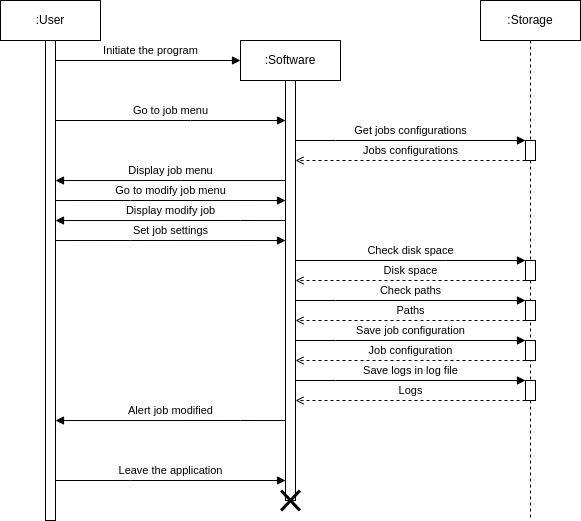

The diagram above was exported from draw.io. Its source (the exported page's mxGraphModel, read from the mxfile embedded in the PNG):
<mxGraphModel dx="1360" dy="843" grid="1" gridSize="5" guides="1" tooltips="1" connect="1" arrows="1" fold="1" page="1" pageScale="1" pageWidth="827" pageHeight="1169" background="#ffffff" math="0" shadow="0">
  <root>
    <mxCell id="0" />
    <mxCell id="1" parent="0" />
    <mxCell id="whCqR9WKjMdGKWVTpDrm-1" value=":User" style="shape=umlLifeline;perimeter=lifelinePerimeter;whiteSpace=wrap;html=1;container=1;collapsible=0;recursiveResize=0;outlineConnect=0;" parent="1" vertex="1">
      <mxGeometry x="30" y="20" width="100" height="520" as="geometry" />
    </mxCell>
    <mxCell id="whCqR9WKjMdGKWVTpDrm-2" value="" style="html=1;points=[];perimeter=orthogonalPerimeter;" parent="whCqR9WKjMdGKWVTpDrm-1" vertex="1">
      <mxGeometry x="45" y="40" width="10" height="480" as="geometry" />
    </mxCell>
    <mxCell id="whCqR9WKjMdGKWVTpDrm-3" value=":Software" style="shape=umlLifeline;perimeter=lifelinePerimeter;whiteSpace=wrap;html=1;container=1;collapsible=0;recursiveResize=0;outlineConnect=0;" parent="1" vertex="1">
      <mxGeometry x="270" y="60" width="100" height="460" as="geometry" />
    </mxCell>
    <mxCell id="whCqR9WKjMdGKWVTpDrm-4" value="" style="html=1;points=[];perimeter=orthogonalPerimeter;" parent="whCqR9WKjMdGKWVTpDrm-3" vertex="1">
      <mxGeometry x="45" y="40" width="10" height="420" as="geometry" />
    </mxCell>
    <mxCell id="whCqR9WKjMdGKWVTpDrm-23" value="" style="shape=umlDestroy;whiteSpace=wrap;html=1;strokeWidth=3;" parent="whCqR9WKjMdGKWVTpDrm-3" vertex="1">
      <mxGeometry x="40.629999999999995" y="450" width="18.75" height="20" as="geometry" />
    </mxCell>
    <mxCell id="whCqR9WKjMdGKWVTpDrm-5" value=":Storage" style="shape=umlLifeline;perimeter=lifelinePerimeter;whiteSpace=wrap;html=1;container=1;collapsible=0;recursiveResize=0;outlineConnect=0;" parent="1" vertex="1">
      <mxGeometry x="510" y="20" width="100" height="520" as="geometry" />
    </mxCell>
    <mxCell id="whCqR9WKjMdGKWVTpDrm-6" value="" style="html=1;points=[];perimeter=orthogonalPerimeter;" parent="whCqR9WKjMdGKWVTpDrm-5" vertex="1">
      <mxGeometry x="45" y="260" width="10" height="20" as="geometry" />
    </mxCell>
    <mxCell id="whCqR9WKjMdGKWVTpDrm-7" value="" style="html=1;points=[];perimeter=orthogonalPerimeter;" parent="whCqR9WKjMdGKWVTpDrm-5" vertex="1">
      <mxGeometry x="45" y="300" width="10" height="20" as="geometry" />
    </mxCell>
    <mxCell id="whCqR9WKjMdGKWVTpDrm-8" value="" style="html=1;points=[];perimeter=orthogonalPerimeter;" parent="whCqR9WKjMdGKWVTpDrm-5" vertex="1">
      <mxGeometry x="45" y="340" width="10" height="20" as="geometry" />
    </mxCell>
    <mxCell id="whCqR9WKjMdGKWVTpDrm-9" value="Save job configuration" style="edgeStyle=orthogonalEdgeStyle;rounded=0;orthogonalLoop=1;jettySize=auto;html=1;endArrow=block;endFill=1;" parent="whCqR9WKjMdGKWVTpDrm-5" target="whCqR9WKjMdGKWVTpDrm-8" edge="1">
      <mxGeometry y="10" relative="1" as="geometry">
        <mxPoint x="-185" y="340" as="sourcePoint" />
        <mxPoint x="50" y="350" as="targetPoint" />
        <Array as="points">
          <mxPoint x="-145" y="340" />
          <mxPoint x="-145" y="340" />
        </Array>
        <mxPoint as="offset" />
      </mxGeometry>
    </mxCell>
    <mxCell id="whCqR9WKjMdGKWVTpDrm-10" value="Job configuration" style="edgeStyle=orthogonalEdgeStyle;rounded=0;orthogonalLoop=1;jettySize=auto;html=1;endArrow=open;endFill=0;dashed=1;" parent="whCqR9WKjMdGKWVTpDrm-5" source="whCqR9WKjMdGKWVTpDrm-8" edge="1">
      <mxGeometry y="-10" relative="1" as="geometry">
        <mxPoint x="50" y="375" as="sourcePoint" />
        <mxPoint x="-185" y="360" as="targetPoint" />
        <Array as="points">
          <mxPoint x="-105" y="360" />
          <mxPoint x="-105" y="360" />
        </Array>
        <mxPoint as="offset" />
      </mxGeometry>
    </mxCell>
    <mxCell id="whCqR9WKjMdGKWVTpDrm-11" value="Initiate the program" style="edgeStyle=orthogonalEdgeStyle;rounded=0;orthogonalLoop=1;jettySize=auto;html=1;endArrow=block;endFill=1;" parent="1" source="whCqR9WKjMdGKWVTpDrm-2" edge="1">
      <mxGeometry x="0.0269" y="10" relative="1" as="geometry">
        <mxPoint x="270" y="80" as="targetPoint" />
        <Array as="points">
          <mxPoint x="270" y="80" />
        </Array>
        <mxPoint as="offset" />
      </mxGeometry>
    </mxCell>
    <mxCell id="whCqR9WKjMdGKWVTpDrm-12" value="Go to job menu" style="edgeStyle=orthogonalEdgeStyle;rounded=0;orthogonalLoop=1;jettySize=auto;html=1;endArrow=block;endFill=1;" parent="1" source="whCqR9WKjMdGKWVTpDrm-2" target="whCqR9WKjMdGKWVTpDrm-4" edge="1">
      <mxGeometry y="10" relative="1" as="geometry">
        <Array as="points">
          <mxPoint x="220" y="140" />
          <mxPoint x="220" y="140" />
        </Array>
        <mxPoint as="offset" />
      </mxGeometry>
    </mxCell>
    <mxCell id="whCqR9WKjMdGKWVTpDrm-13" value="Display job menu" style="edgeStyle=orthogonalEdgeStyle;rounded=0;orthogonalLoop=1;jettySize=auto;html=1;endArrow=block;endFill=1;" parent="1" edge="1">
      <mxGeometry y="-10" relative="1" as="geometry">
        <mxPoint x="314.9999999999999" y="200.0344827586207" as="sourcePoint" />
        <mxPoint x="85" y="200.0344827586207" as="targetPoint" />
        <Array as="points">
          <mxPoint x="210" y="200" />
          <mxPoint x="210" y="200" />
        </Array>
        <mxPoint as="offset" />
      </mxGeometry>
    </mxCell>
    <mxCell id="whCqR9WKjMdGKWVTpDrm-14" value="Go to modify job menu" style="edgeStyle=orthogonalEdgeStyle;rounded=0;orthogonalLoop=1;jettySize=auto;html=1;endArrow=block;endFill=1;" parent="1" edge="1">
      <mxGeometry y="10" relative="1" as="geometry">
        <mxPoint x="85" y="220.0344827586207" as="sourcePoint" />
        <mxPoint x="314.9999999999999" y="220.0344827586207" as="targetPoint" />
        <Array as="points">
          <mxPoint x="160" y="220" />
          <mxPoint x="160" y="220" />
        </Array>
        <mxPoint as="offset" />
      </mxGeometry>
    </mxCell>
    <mxCell id="whCqR9WKjMdGKWVTpDrm-15" value="Display modify job" style="edgeStyle=orthogonalEdgeStyle;rounded=0;orthogonalLoop=1;jettySize=auto;html=1;endArrow=block;endFill=1;" parent="1" edge="1">
      <mxGeometry y="-10" relative="1" as="geometry">
        <mxPoint x="314.9999999999999" y="240.0344827586207" as="sourcePoint" />
        <mxPoint x="85" y="240.0344827586207" as="targetPoint" />
        <Array as="points">
          <mxPoint x="270" y="240" />
          <mxPoint x="270" y="240" />
        </Array>
        <mxPoint as="offset" />
      </mxGeometry>
    </mxCell>
    <mxCell id="whCqR9WKjMdGKWVTpDrm-16" value="Set job settings" style="edgeStyle=orthogonalEdgeStyle;rounded=0;orthogonalLoop=1;jettySize=auto;html=1;endArrow=block;endFill=1;" parent="1" edge="1">
      <mxGeometry y="10" relative="1" as="geometry">
        <mxPoint x="85" y="260.0344827586208" as="sourcePoint" />
        <mxPoint x="314.9999999999999" y="260.0344827586208" as="targetPoint" />
        <Array as="points">
          <mxPoint x="160" y="260" />
          <mxPoint x="160" y="260" />
        </Array>
        <mxPoint as="offset" />
      </mxGeometry>
    </mxCell>
    <mxCell id="whCqR9WKjMdGKWVTpDrm-17" value="Check disk space" style="edgeStyle=orthogonalEdgeStyle;rounded=0;orthogonalLoop=1;jettySize=auto;html=1;endArrow=block;endFill=1;" parent="1" target="whCqR9WKjMdGKWVTpDrm-6" edge="1">
      <mxGeometry y="10" relative="1" as="geometry">
        <Array as="points">
          <mxPoint x="475" y="280" />
          <mxPoint x="475" y="280" />
        </Array>
        <mxPoint as="offset" />
        <mxPoint x="325" y="280" as="sourcePoint" />
      </mxGeometry>
    </mxCell>
    <mxCell id="whCqR9WKjMdGKWVTpDrm-18" value="Disk space" style="edgeStyle=orthogonalEdgeStyle;rounded=0;orthogonalLoop=1;jettySize=auto;html=1;endArrow=open;endFill=0;dashed=1;" parent="1" source="whCqR9WKjMdGKWVTpDrm-6" edge="1">
      <mxGeometry y="-10" relative="1" as="geometry">
        <Array as="points">
          <mxPoint x="495" y="300" />
          <mxPoint x="495" y="300" />
        </Array>
        <mxPoint as="offset" />
        <mxPoint x="325" y="300" as="targetPoint" />
      </mxGeometry>
    </mxCell>
    <mxCell id="whCqR9WKjMdGKWVTpDrm-19" value="Check paths" style="edgeStyle=orthogonalEdgeStyle;rounded=0;orthogonalLoop=1;jettySize=auto;html=1;endArrow=block;endFill=1;" parent="1" target="whCqR9WKjMdGKWVTpDrm-7" edge="1">
      <mxGeometry y="10" relative="1" as="geometry">
        <mxPoint x="325" y="320" as="sourcePoint" />
        <mxPoint x="560" y="330" as="targetPoint" />
        <Array as="points">
          <mxPoint x="365" y="320" />
          <mxPoint x="365" y="320" />
        </Array>
        <mxPoint as="offset" />
      </mxGeometry>
    </mxCell>
    <mxCell id="whCqR9WKjMdGKWVTpDrm-20" value="Paths" style="edgeStyle=orthogonalEdgeStyle;rounded=0;orthogonalLoop=1;jettySize=auto;html=1;endArrow=open;endFill=0;dashed=1;" parent="1" source="whCqR9WKjMdGKWVTpDrm-7" edge="1">
      <mxGeometry y="-10" relative="1" as="geometry">
        <mxPoint x="560" y="355" as="sourcePoint" />
        <mxPoint x="325" y="340" as="targetPoint" />
        <Array as="points">
          <mxPoint x="405" y="340" />
          <mxPoint x="405" y="340" />
        </Array>
        <mxPoint as="offset" />
      </mxGeometry>
    </mxCell>
    <mxCell id="whCqR9WKjMdGKWVTpDrm-21" value="Alert job modified" style="edgeStyle=orthogonalEdgeStyle;rounded=0;orthogonalLoop=1;jettySize=auto;html=1;endArrow=block;endFill=1;" parent="1" edge="1">
      <mxGeometry y="-10" relative="1" as="geometry">
        <mxPoint x="315" y="440.0344827586207" as="sourcePoint" />
        <mxPoint x="85" y="440.0344827586207" as="targetPoint" />
        <Array as="points">
          <mxPoint x="270" y="440" />
          <mxPoint x="270" y="440" />
        </Array>
        <mxPoint as="offset" />
      </mxGeometry>
    </mxCell>
    <mxCell id="whCqR9WKjMdGKWVTpDrm-22" value="Leave the application" style="edgeStyle=orthogonalEdgeStyle;rounded=0;orthogonalLoop=1;jettySize=auto;html=1;endArrow=block;endFill=1;" parent="1" edge="1">
      <mxGeometry y="10" relative="1" as="geometry">
        <mxPoint x="85" y="500.0044827586207" as="sourcePoint" />
        <mxPoint x="314.9999999999999" y="500.0044827586207" as="targetPoint" />
        <Array as="points">
          <mxPoint x="160" y="499.97" />
          <mxPoint x="160" y="499.97" />
        </Array>
        <mxPoint as="offset" />
      </mxGeometry>
    </mxCell>
    <mxCell id="ioygmwW_KgbhQaYqwCs8-1" value="" style="html=1;points=[];perimeter=orthogonalPerimeter;" parent="1" vertex="1">
      <mxGeometry x="555" y="160" width="10" height="20" as="geometry" />
    </mxCell>
    <mxCell id="ioygmwW_KgbhQaYqwCs8-2" value="Get jobs configurations" style="edgeStyle=orthogonalEdgeStyle;rounded=0;orthogonalLoop=1;jettySize=auto;html=1;endArrow=block;endFill=1;" parent="1" target="ioygmwW_KgbhQaYqwCs8-1" edge="1">
      <mxGeometry y="10" relative="1" as="geometry">
        <mxPoint x="325" y="160" as="sourcePoint" />
        <mxPoint x="50" y="150" as="targetPoint" />
        <Array as="points">
          <mxPoint x="365" y="160" />
          <mxPoint x="365" y="160" />
        </Array>
        <mxPoint as="offset" />
      </mxGeometry>
    </mxCell>
    <mxCell id="ioygmwW_KgbhQaYqwCs8-3" value="Jobs configurations" style="edgeStyle=orthogonalEdgeStyle;rounded=0;orthogonalLoop=1;jettySize=auto;html=1;endArrow=open;endFill=0;dashed=1;" parent="1" edge="1">
      <mxGeometry y="-10" relative="1" as="geometry">
        <mxPoint x="555" y="180" as="sourcePoint" />
        <mxPoint x="325" y="180" as="targetPoint" />
        <Array as="points">
          <mxPoint x="405" y="180" />
          <mxPoint x="405" y="180" />
        </Array>
        <mxPoint as="offset" />
      </mxGeometry>
    </mxCell>
    <mxCell id="vzCsVCDZMg4BcHA_5XHh-1" value="" style="html=1;points=[];perimeter=orthogonalPerimeter;" parent="1" vertex="1">
      <mxGeometry x="555" y="400" width="10" height="20" as="geometry" />
    </mxCell>
    <mxCell id="vzCsVCDZMg4BcHA_5XHh-2" value="Save logs in log file" style="edgeStyle=orthogonalEdgeStyle;rounded=0;orthogonalLoop=1;jettySize=auto;html=1;endArrow=block;endFill=1;" parent="1" target="vzCsVCDZMg4BcHA_5XHh-1" edge="1">
      <mxGeometry y="10" relative="1" as="geometry">
        <mxPoint x="325" y="400" as="sourcePoint" />
        <mxPoint x="50" y="390" as="targetPoint" />
        <Array as="points">
          <mxPoint x="365" y="400" />
          <mxPoint x="365" y="400" />
        </Array>
        <mxPoint as="offset" />
      </mxGeometry>
    </mxCell>
    <mxCell id="vzCsVCDZMg4BcHA_5XHh-3" value="Logs" style="edgeStyle=orthogonalEdgeStyle;rounded=0;orthogonalLoop=1;jettySize=auto;html=1;endArrow=open;endFill=0;dashed=1;" parent="1" source="vzCsVCDZMg4BcHA_5XHh-1" edge="1">
      <mxGeometry y="-10" relative="1" as="geometry">
        <mxPoint x="50" y="415" as="sourcePoint" />
        <mxPoint x="325" y="420" as="targetPoint" />
        <Array as="points">
          <mxPoint x="405" y="420" />
          <mxPoint x="405" y="420" />
        </Array>
        <mxPoint as="offset" />
      </mxGeometry>
    </mxCell>
  </root>
</mxGraphModel>